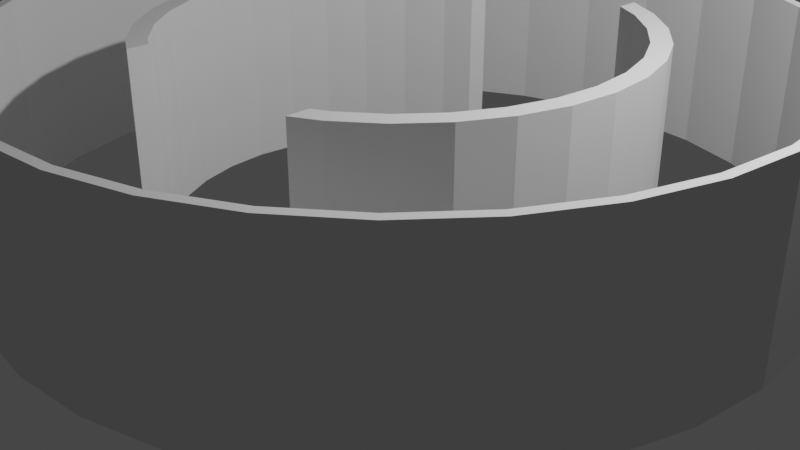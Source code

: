 # Source: library.blend  (saved by Blender 2.91.10; exported with 4.5.12 LTS)
import bpy
from mathutils import Matrix  # noqa: F401  (used for matrix-valued properties, if any)

bpy.ops.wm.read_factory_settings(use_empty=True)
scene = bpy.context.scene
scene.name = 'Scene'

# ---- collections
col_collection = bpy.data.collections.new('Collection'); scene.collection.children.link(col_collection)

# ---- world
world_world = bpy.data.worlds.new('World'); scene.world = world_world
world_world.use_nodes = True; world_world.node_tree.nodes.clear()
_N = world_world.node_tree.nodes; _L = world_world.node_tree.links
n0 = _N.new('ShaderNodeOutputWorld'); n0.name = 'World Output'; n0.location = (300, 300)
n1 = _N.new('ShaderNodeBackground'); n1.name = 'Background'; n1.location = (10, 300)
n1.inputs[0].default_value = (0.05088, 0.05088, 0.05088, 1.0)
_L.new(n1.outputs[0], n0.inputs[0])
n0.is_active_output = True
world_world.color = (0.05088, 0.05088, 0.05088)
world_world.use_sun_shadow = False
world_world.sun_shadow_jitter_overblur = 0.0

# ---- cameras
cam_camera = bpy.data.cameras.new('Camera')
cam_camera.clip_end = 100.0
cam_camera.ortho_scale = 7.314

# ---- lights
light_light = bpy.data.lights.new('Light', 'POINT')
light_light.transmission_factor = 0.0
light_light.energy = 1000.0
light_light.shadow_soft_size = 0.1
light_light.shadow_maximum_resolution = 0.006
light_light.use_absolute_resolution = True

# ---- meshes
me_x = bpy.data.meshes.new('柱体')
me_x.from_pydata([(0.0, 4.1, -1.0), (0.0, 4.1, 1.0), (0.7999, 4.021, -1.0), (0.7999, 4.021, 1.0), (1.569, 3.788, -1.0), (1.569, 3.788, 1.0), (2.278, 3.409, -1.0), (2.278, 3.409, 1.0), (2.899, 2.899, -1.0), (2.899, 2.899, 1.0), (3.409, 2.278, -1.0), (3.409, 2.278, 1.0), (3.788, 1.569, -1.0), (3.788, 1.569, 1.0), (4.021, 0.7999, -1.0), (4.021, 0.7999, 1.0), (4.1, 3.095e-07, -1.0), (4.1, 3.095e-07, 1.0), (4.021, -0.7999, -1.0), (4.021, -0.7999, 1.0), (3.788, -1.569, -1.0), (3.788, -1.569, 1.0), (3.409, -2.278, -1.0), (3.409, -2.278, 1.0), (2.899, -2.899, -1.0), (2.899, -2.899, 1.0), (2.278, -3.409, -1.0), (2.278, -3.409, 1.0), (1.569, -3.788, -1.0), (1.569, -3.788, 1.0), (0.7999, -4.021, -1.0), (0.7999, -4.021, 1.0), (-1.336e-06, -4.1, -1.0), (-1.336e-06, -4.1, 1.0), (-0.7999, -4.021, -1.0), (-0.7999, -4.021, 1.0), (-1.569, -3.788, -1.0), (-1.569, -3.788, 1.0), (-2.278, -3.409, -1.0), (-2.278, -3.409, 1.0), (-2.899, -2.899, -1.0), (-2.899, -2.899, 1.0), (-3.409, -2.278, -1.0), (-3.409, -2.278, 1.0), (-3.788, -1.569, -1.0), (-3.788, -1.569, 1.0), (-4.021, -0.7999, -1.0), (-4.021, -0.7999, 1.0), (-4.1, 3.959e-06, -1.0), (-4.1, 3.959e-06, 1.0), (-4.021, 0.7999, -1.0), (-4.021, 0.7999, 1.0), (-3.788, 1.569, -1.0), (-3.788, 1.569, 1.0), (-3.409, 2.278, -1.0), (-3.409, 2.278, 1.0), (-2.899, 2.899, -1.0), (-2.899, 2.899, 1.0), (-2.278, 3.409, -1.0), (-2.278, 3.409, 1.0), (-1.569, 3.788, -1.0), (-1.569, 3.788, 1.0), (-0.7999, 4.021, -1.0), (-0.7999, 4.021, 1.0), (0.0, 4.0, -1.0), (0.0, 4.0, 1.0), (-3.326, -2.222, -1.0), (0.7804, 3.923, -1.0), (-3.326, -2.222, 1.0), (0.7804, 3.923, 1.0), (3.923, -0.7804, 1.0), (4.0, 3.02e-07, 1.0), (-3.696, -1.531, -1.0), (-3.696, -1.531, 1.0), (1.531, 3.696, -1.0), (1.531, 3.696, 1.0), (-3.923, -0.7804, -1.0), (-3.923, -0.7804, 1.0), (3.923, 0.7804, 1.0), (-0.7804, 3.923, 1.0), (2.222, 3.326, -1.0), (2.222, 3.326, 1.0), (-4.0, 3.862e-06, -1.0), (-4.0, 3.862e-06, 1.0), (-3.326, 2.222, 1.0), (-2.222, 3.326, 1.0), (2.828, 2.828, -1.0), (2.828, 2.828, 1.0), (-2.828, 2.828, 1.0), (-3.923, 0.7804, -1.0), (-3.923, 0.7804, 1.0), (-2.222, -3.326, 1.0), (-2.828, -2.828, 1.0), (3.326, 2.222, -1.0), (3.326, 2.222, 1.0), (-3.696, 1.531, -1.0), (-3.696, 1.531, 1.0), (3.696, 1.531, -1.0), (3.696, 1.531, 1.0), (-0.7804, -3.923, 1.0), (-1.303e-06, -4.0, 1.0), (-3.326, 2.222, -1.0), (3.923, 0.7804, -1.0), (0.7804, -3.923, 1.0), (-2.828, 2.828, -1.0), (1.531, -3.696, 1.0), (2.222, -3.326, 1.0), (4.0, 3.02e-07, -1.0), (-2.222, 3.326, -1.0), (3.923, -0.7804, -1.0), (2.828, -2.828, 1.0), (3.326, -2.222, 1.0), (-1.531, 3.696, -1.0), (-1.531, 3.696, 1.0), (3.696, -1.531, -1.0), (3.696, -1.531, 1.0), (-0.7804, 3.923, -1.0), (3.326, -2.222, -1.0), (2.828, -2.828, -1.0), (2.222, -3.326, -1.0), (1.531, -3.696, -1.0), (-1.531, -3.696, 1.0), (0.7804, -3.923, -1.0), (-1.303e-06, -4.0, -1.0), (-0.7804, -3.923, -1.0), (-1.531, -3.696, -1.0), (-2.222, -3.326, -1.0), (-2.828, -2.828, -1.0)], [], [(0, 1, 3, 2), (2, 3, 5, 4), (4, 5, 7, 6), (6, 7, 9, 8), (8, 9, 11, 10), (10, 11, 13, 12), (12, 13, 15, 14), (14, 15, 17, 16), (16, 17, 19, 18), (18, 19, 21, 20), (20, 21, 23, 22), (22, 23, 25, 24), (24, 25, 27, 26), (26, 27, 29, 28), (28, 29, 31, 30), (30, 31, 33, 32), (32, 33, 35, 34), (34, 35, 37, 36), (36, 37, 39, 38), (38, 39, 41, 40), (40, 41, 43, 42), (42, 43, 45, 44), (44, 45, 47, 46), (46, 47, 49, 48), (48, 49, 51, 50), (50, 51, 53, 52), (52, 53, 55, 54), (54, 55, 57, 56), (56, 57, 59, 58), (58, 59, 61, 60), (60, 61, 63, 62), (62, 63, 1, 0), (65, 64, 67, 69), (69, 67, 74, 75), (75, 74, 80, 81), (81, 80, 86, 87), (86, 93, 94, 87), (93, 97, 98, 94), (78, 98, 97, 102), (71, 78, 102, 107), (70, 71, 107, 109), (70, 109, 114, 115), (111, 115, 114, 117), (110, 111, 117, 118), (106, 110, 118, 119), (105, 106, 119, 120), (103, 105, 120, 122), (100, 103, 122, 123), (99, 100, 123, 124), (121, 99, 124, 125), (126, 91, 121, 125), (92, 91, 126, 127), (66, 68, 92, 127), (68, 66, 72, 73), (73, 72, 76, 77), (77, 76, 82, 83), (83, 82, 89, 90), (90, 89, 95, 96), (101, 84, 96, 95), (104, 88, 84, 101), (108, 85, 88, 104), (85, 108, 112, 113), (116, 79, 113, 112), (64, 65, 79, 116), (69, 3, 1, 63, 61, 59, 57, 55, 53, 51, 49, 47, 45, 43, 41, 39, 37, 35, 33, 31, 29, 27, 25, 23, 21, 19, 17, 15, 78, 71, 70, 115, 111, 110, 106, 105, 103, 100, 99, 121, 91, 92, 68, 73, 77, 83, 90, 96, 84, 88, 85, 113, 79, 65), (78, 15, 13, 11, 9, 7, 5, 3, 69, 75, 81, 87, 94, 98), (2, 4, 6, 8, 10, 12, 14, 102, 97, 93, 86, 80, 74, 67), (102, 14, 16, 18, 20, 22, 24, 26, 28, 30, 32, 34, 36, 38, 40, 42, 44, 46, 48, 50, 52, 54, 56, 58, 60, 62, 0, 2, 67, 64, 116, 112, 108, 104, 101, 95, 89, 82, 76, 72, 66, 127, 126, 125, 124, 123, 122, 120, 119, 118, 117, 114, 109, 107)])
_uv = me_x.uv_layers.new(name='UV 贴图')
_uv.uv.foreach_set('vector', [1.0, 0.5, 1.0, 1.0, 0.9688, 1.0, 0.9688, 0.5, 0.9688, 0.5, 0.9688, 1.0, 0.9375, 1.0, 0.9375, 0.5, 0.9375, 0.5, 0.9375, 1.0, 0.9062, 1.0, 0.9062, 0.5, 0.9062, 0.5, 0.9062, 1.0, 0.875, 1.0, 0.875, 0.5, 0.875, 0.5, 0.875, 1.0, 0.8438, 1.0, 0.8438, 0.5, 0.8438, 0.5, 0.8438, 1.0, 0.8125, 1.0, 0.8125, 0.5, 0.8125, 0.5, 0.8125, 1.0, 0.7812, 1.0, 0.7812, 0.5, 0.7812, 0.5, 0.7812, 1.0, 0.75, 1.0, 0.75, 0.5, 0.75, 0.5, 0.75, 1.0, 0.7188, 1.0, 0.7188, 0.5, 0.7188, 0.5, 0.7188, 1.0, 0.6875, 1.0, 0.6875, 0.5, 0.6875, 0.5, 0.6875, 1.0, 0.6562, 1.0, 0.6562, 0.5, 0.6562, 0.5, 0.6562, 1.0, 0.625, 1.0, 0.625, 0.5, 0.625, 0.5, 0.625, 1.0, 0.5938, 1.0, 0.5938, 0.5, 0.5938, 0.5, 0.5938, 1.0, 0.5625, 1.0, 0.5625, 0.5, 0.5625, 0.5, 0.5625, 1.0, 0.5312, 1.0, 0.5312, 0.5, 0.5312, 0.5, 0.5312, 1.0, 0.5, 1.0, 0.5, 0.5, 0.5, 0.5, 0.5, 1.0, 0.4688, 1.0, 0.4688, 0.5, 0.4688, 0.5, 0.4688, 1.0, 0.4375, 1.0, 0.4375, 0.5, 0.4375, 0.5, 0.4375, 1.0, 0.4062, 1.0, 0.4062, 0.5, 0.4062, 0.5, 0.4062, 1.0, 0.375, 1.0, 0.375, 0.5, 0.375, 0.5, 0.375, 1.0, 0.3438, 1.0, 0.3438, 0.5, 0.3438, 0.5, 0.3438, 1.0, 0.3125, 1.0, 0.3125, 0.5, 0.3125, 0.5, 0.3125, 1.0, 0.2812, 1.0, 0.2812, 0.5, 0.2812, 0.5, 0.2812, 1.0, 0.25, 1.0, 0.25, 0.5, 0.25, 0.5, 0.25, 1.0, 0.2188, 1.0, 0.2188, 0.5, 0.2188, 0.5, 0.2188, 1.0, 0.1875, 1.0, 0.1875, 0.5, 0.1875, 0.5, 0.1875, 1.0, 0.1562, 1.0, 0.1562, 0.5, 0.1562, 0.5, 0.1562, 1.0, 0.125, 1.0, 0.125, 0.5, 0.125, 0.5, 0.125, 1.0, 0.09375, 1.0, 0.09375, 0.5, 0.09375, 0.5, 0.09375, 1.0, 0.0625, 1.0, 0.0625, 0.5, 0.0625, 0.5, 0.0625, 1.0, 0.03125, 1.0, 0.03125, 0.5, 0.03125, 0.5, 0.03125, 1.0, 0.0, 1.0, 0.0, 0.5, 1.0, 0.9583, 1.0, 0.5417, 0.9688, 0.5417, 0.9688, 0.9583, 0.9688, 0.9583, 0.9688, 0.5417, 0.9375, 0.5417, 0.9375, 0.9583, 0.9375, 0.9583, 0.9375, 0.5417, 0.9062, 0.5417, 0.9062, 0.9583, 0.9062, 0.9583, 0.9062, 0.5417, 0.875, 0.5417, 0.875, 0.9583, 0.875, 0.5417, 0.8438, 0.5417, 0.8438, 0.9583, 0.875, 0.9583, 0.8438, 0.5417, 0.8125, 0.5417, 0.8125, 0.9583, 0.8438, 0.9583, 0.7812, 0.9583, 0.8125, 0.9583, 0.8125, 0.5417, 0.7812, 0.5417, 0.75, 0.9583, 0.7812, 0.9583, 0.7812, 0.5417, 0.75, 0.5417, 0.7188, 0.9583, 0.75, 0.9583, 0.75, 0.5417, 0.7188, 0.5417, 0.7188, 0.9583, 0.7188, 0.5417, 0.6875, 0.5417, 0.6875, 0.9583, 0.6562, 0.9583, 0.6875, 0.9583, 0.6875, 0.5417, 0.6562, 0.5417, 0.625, 0.9583, 0.6562, 0.9583, 0.6562, 0.5417, 0.625, 0.5417, 0.5938, 0.9583, 0.625, 0.9583, 0.625, 0.5417, 0.5938, 0.5417, 0.5625, 0.9583, 0.5938, 0.9583, 0.5938, 0.5417, 0.5625, 0.5417, 0.5312, 0.9583, 0.5625, 0.9583, 0.5625, 0.5417, 0.5312, 0.5417, 0.5, 0.9583, 0.5312, 0.9583, 0.5312, 0.5417, 0.5, 0.5417, 0.4688, 0.9583, 0.5, 0.9583, 0.5, 0.5417, 0.4688, 0.5417, 0.4375, 0.9583, 0.4688, 0.9583, 0.4687, 0.5417, 0.4375, 0.5417, 0.4062, 0.5417, 0.4062, 0.9583, 0.4375, 0.9583, 0.4375, 0.5417, 0.375, 0.9583, 0.4062, 0.9583, 0.4062, 0.5417, 0.375, 0.5417, 0.3438, 0.5417, 0.3438, 0.9583, 0.375, 0.9583, 0.375, 0.5417, 0.3438, 0.9583, 0.3438, 0.5417, 0.3125, 0.5417, 0.3125, 0.9583, 0.3125, 0.9583, 0.3125, 0.5417, 0.2812, 0.5417, 0.2812, 0.9583, 0.2812, 0.9583, 0.2812, 0.5417, 0.25, 0.5417, 0.25, 0.9583, 0.25, 0.9583, 0.25, 0.5417, 0.2188, 0.5417, 0.2188, 0.9583, 0.2188, 0.9583, 0.2188, 0.5417, 0.1875, 0.5417, 0.1875, 0.9583, 0.1562, 0.5417, 0.1562, 0.9583, 0.1875, 0.9583, 0.1875, 0.5417, 0.125, 0.5417, 0.125, 0.9583, 0.1562, 0.9583, 0.1562, 0.5417, 0.09375, 0.5417, 0.09375, 0.9583, 0.125, 0.9583, 0.125, 0.5417, 0.09375, 0.9583, 0.09375, 0.5417, 0.0625, 0.5417, 0.0625, 0.9583, 0.03125, 0.5417, 0.03125, 0.9583, 0.0625, 0.9583, 0.0625, 0.5417, 0.0, 0.5417, 0.0, 0.9583, 0.03125, 0.9583, 0.03125, 0.5417, 0.2957, 0.4796, 0.2968, 0.4854, 0.25, 0.49, 0.2032, 0.4854, 0.1582, 0.4717, 0.1167, 0.4496, 0.08029, 0.4197, 0.05045, 0.3833, 0.02827, 0.3418, 0.01461, 0.2968, 0.01, 0.25, 0.01461, 0.2032, 0.02827, 0.1582, 0.05045, 0.1167, 0.08029, 0.08029, 0.1167, 0.05045, 0.1582, 0.02827, 0.2032, 0.01461, 0.25, 0.01, 0.2968, 0.01461, 0.3418, 0.02827, 0.3833, 0.05045, 0.4197, 0.08029, 0.4496, 0.1167, 0.4717, 0.1582, 0.4854, 0.2032, 0.49, 0.25, 0.4854, 0.2968, 0.4796, 0.2957, 0.4841, 0.25, 0.4796, 0.2043, 0.4663, 0.1604, 0.4447, 0.1199, 0.4156, 0.08443, 0.3801, 0.05531, 0.3396, 0.03368, 0.2957, 0.02035, 0.25, 0.01585, 0.2043, 0.02035, 0.1604, 0.03368, 0.1199, 0.05531, 0.08443, 0.08443, 0.05531, 0.1199, 0.03368, 0.1604, 0.02035, 0.2043, 0.01585, 0.25, 0.02035, 0.2957, 0.03368, 0.3396, 0.05531, 0.3801, 0.08443, 0.4156, 0.1199, 0.4447, 0.1604, 0.4663, 0.2043, 0.4796, 0.25, 0.4841, 0.4796, 0.2957, 0.4854, 0.2968, 0.4717, 0.3418, 0.4496, 0.3833, 0.4197, 0.4197, 0.3833, 0.4496, 0.3418, 0.4717, 0.2968, 0.4854, 0.2957, 0.4796, 0.3396, 0.4663, 0.3801, 0.4447, 0.4156, 0.4156, 0.4447, 0.3801, 0.4663, 0.3396, 0.7968, 0.4854, 0.8418, 0.4717, 0.8833, 0.4496, 0.9197, 0.4197, 0.9496, 0.3833, 0.9717, 0.3418, 0.9854, 0.2968, 0.9796, 0.2957, 0.9663, 0.3396, 0.9447, 0.3801, 0.9156, 0.4156, 0.8801, 0.4447, 0.8396, 0.4663, 0.7957, 0.4796, 0.9796, 0.2957, 0.9854, 0.2968, 0.99, 0.25, 0.9854, 0.2032, 0.9717, 0.1582, 0.9496, 0.1167, 0.9197, 0.08029, 0.8833, 0.05045, 0.8418, 0.02827, 0.7968, 0.01461, 0.75, 0.01, 0.7032, 0.01461, 0.6582, 0.02827, 0.6167, 0.05045, 0.5803, 0.08029, 0.5504, 0.1167, 0.5283, 0.1582, 0.5146, 0.2032, 0.51, 0.25, 0.5146, 0.2968, 0.5283, 0.3418, 0.5504, 0.3833, 0.5803, 0.4197, 0.6167, 0.4496, 0.6582, 0.4717, 0.7032, 0.4854, 0.75, 0.49, 0.7968, 0.4854, 0.7957, 0.4796, 0.75, 0.4841, 0.7043, 0.4796, 0.6604, 0.4663, 0.6199, 0.4447, 0.5844, 0.4156, 0.5553, 0.3801, 0.5337, 0.3396, 0.5204, 0.2957, 0.5159, 0.25, 0.5204, 0.2043, 0.5337, 0.1604, 0.5553, 0.1199, 0.5844, 0.08443, 0.6199, 0.05531, 0.6604, 0.03368, 0.7043, 0.02035, 0.75, 0.01585, 0.7957, 0.02035, 0.8396, 0.03368, 0.8801, 0.05531, 0.9156, 0.08443, 0.9447, 0.1199, 0.9663, 0.1604, 0.9796, 0.2043, 0.9841, 0.25])
me_x.use_remesh_fix_poles = True
me_x.use_remesh_preserve_attributes = False
me_x.use_mirror_vertex_groups = False
me_x.update()
me_003 = bpy.data.meshes.new('柱体.003')
me_003.from_pydata([(1.278, 1.912, -1.0), (1.278, 1.912, 1.0), (1.626, 1.626, -1.0), (1.626, 1.626, 1.0), (1.912, 1.278, -1.0), (1.912, 1.278, 1.0), (2.125, 0.8802, -1.0), (2.125, 0.8802, 1.0), (2.256, 0.4487, -1.0), (2.256, 0.4487, 1.0), (2.3, 1.736e-07, -1.0), (2.3, 1.736e-07, 1.0), (2.256, -0.4487, -1.0), (2.256, -0.4487, 1.0), (2.125, -0.8802, -1.0), (2.125, -0.8802, 1.0), (1.912, -1.278, -1.0), (1.912, -1.278, 1.0), (1.626, -1.626, -1.0), (1.626, -1.626, 1.0), (1.278, -1.912, -1.0), (1.278, -1.912, 1.0), (-1.278, -1.912, -1.0), (-1.278, -1.912, 1.0), (-1.626, -1.626, -1.0), (-1.626, -1.626, 1.0), (-1.912, -1.278, -1.0), (-1.912, -1.278, 1.0), (-2.125, -0.8802, -1.0), (-2.125, -0.8802, 1.0), (-2.256, -0.4487, -1.0), (-2.256, -0.4487, 1.0), (-2.3, 2.221e-06, -1.0), (-2.3, 2.221e-06, 1.0), (-2.256, 0.4487, -1.0), (-2.256, 0.4487, 1.0), (-2.125, 0.8802, -1.0), (-2.125, 0.8802, 1.0), (-1.912, 1.278, -1.0), (-1.912, 1.278, 1.0), (-1.626, 1.626, -1.0), (-1.626, 1.626, 1.0), (-1.278, 1.912, -1.0), (-1.278, 1.912, 1.0), (1.389, 2.079, -1.0), (1.389, 2.079, 1.0), (1.768, 1.768, -1.0), (1.768, 1.768, 1.0), (2.079, 1.389, -1.0), (2.079, 1.389, 1.0), (2.31, 0.9567, -1.0), (2.31, 0.9567, 1.0), (2.452, 0.4877, -1.0), (2.452, 0.4877, 1.0), (2.5, 1.887e-07, -1.0), (2.5, 1.887e-07, 1.0), (2.452, -0.4877, -1.0), (2.452, -0.4877, 1.0), (2.31, -0.9567, -1.0), (2.31, -0.9567, 1.0), (2.079, -1.389, -1.0), (2.079, -1.389, 1.0), (1.768, -1.768, -1.0), (1.768, -1.768, 1.0), (1.389, -2.079, -1.0), (1.389, -2.079, 1.0), (-1.389, -2.079, -1.0), (-1.389, -2.079, 1.0), (-1.768, -1.768, -1.0), (-1.768, -1.768, 1.0), (-2.079, -1.389, -1.0), (-2.079, -1.389, 1.0), (-2.31, -0.9567, -1.0), (-2.31, -0.9567, 1.0), (-2.452, -0.4877, -1.0), (-2.452, -0.4877, 1.0), (-2.5, 2.414e-06, -1.0), (-2.5, 2.414e-06, 1.0), (-2.452, 0.4877, -1.0), (-2.452, 0.4877, 1.0), (-2.31, 0.9567, -1.0), (-2.31, 0.9567, 1.0), (-2.079, 1.389, -1.0), (-2.079, 1.389, 1.0), (-1.768, 1.768, -1.0), (-1.768, 1.768, 1.0), (-1.389, 2.079, -1.0), (-1.389, 2.079, 1.0), (-1.125, -2.22, -1.0), (-1.125, -1.994, -1.0), (-1.125, -2.22, 1.0), (-1.125, -1.994, 1.0), (1.125, -2.22, -1.0), (1.125, -1.994, -1.0), (1.125, -2.22, 1.0), (1.125, -1.994, 1.0), (-1.0, 2.061, -1.0), (-1.0, 2.287, -1.0), (-1.0, 2.061, 1.0), (-1.0, 2.287, 1.0), (1.0, 2.061, -1.0), (1.0, 2.287, -1.0), (1.0, 2.061, 1.0), (1.0, 2.287, 1.0)], [], [(44, 45, 47, 46), (46, 47, 49, 48), (48, 49, 51, 50), (50, 51, 53, 52), (52, 53, 55, 54), (54, 55, 57, 56), (56, 57, 59, 58), (58, 59, 61, 60), (60, 61, 63, 62), (62, 63, 65, 64), (66, 67, 69, 68), (68, 69, 71, 70), (70, 71, 73, 72), (72, 73, 75, 74), (74, 75, 77, 76), (76, 77, 79, 78), (78, 79, 81, 80), (80, 81, 83, 82), (82, 83, 85, 84), (84, 85, 87, 86), (1, 0, 2, 3), (3, 2, 4, 5), (7, 5, 4, 6), (9, 7, 6, 8), (11, 9, 8, 10), (13, 11, 10, 12), (13, 12, 14, 15), (15, 14, 16, 17), (19, 17, 16, 18), (21, 19, 18, 20), (25, 23, 22, 24), (25, 24, 26, 27), (27, 26, 28, 29), (29, 28, 30, 31), (31, 30, 32, 33), (33, 32, 34, 35), (35, 34, 36, 37), (37, 36, 38, 39), (39, 38, 40, 41), (41, 40, 42, 43), (91, 90, 88, 89), (94, 95, 93, 92), (64, 65, 94, 92), (90, 67, 66, 88), (95, 21, 20, 93), (22, 23, 91, 89), (59, 15, 17, 19, 21, 95, 94, 65, 63, 61), (23, 25, 27, 29, 73, 71, 69, 67, 90, 91), (93, 20, 18, 16, 14, 12, 10, 8, 6, 4, 48, 50, 52, 54, 56, 58, 60, 62, 64, 92), (97, 99, 98, 96), (101, 100, 102, 103), (45, 44, 101, 103), (97, 86, 87, 99), (0, 1, 102, 100), (98, 43, 42, 96), (73, 29, 31, 33, 35, 37, 39, 41, 43, 98, 99, 87, 85, 83, 81, 79, 77, 75), (102, 1, 3, 5, 7, 9, 11, 13, 15, 59, 57, 55, 53, 51, 49, 47, 45, 103), (48, 4, 2, 0, 100, 101, 44, 46), (96, 42, 40, 38, 36, 34, 32, 30, 28, 26, 24, 22, 89, 88, 66, 68, 70, 72, 74, 76, 78, 80, 82, 84, 86, 97)])
_uv = me_003.uv_layers.new(name='UV 贴图')
_uv.uv.foreach_set('vector', [0.9062, 0.5, 0.9062, 1.0, 0.875, 1.0, 0.875, 0.5, 0.875, 0.5, 0.875, 1.0, 0.8438, 1.0, 0.8438, 0.5, 0.8438, 0.5, 0.8438, 1.0, 0.8125, 1.0, 0.8125, 0.5, 0.8125, 0.5, 0.8125, 1.0, 0.7812, 1.0, 0.7812, 0.5, 0.7812, 0.5, 0.7812, 1.0, 0.75, 1.0, 0.75, 0.5, 0.75, 0.5, 0.75, 1.0, 0.7188, 1.0, 0.7188, 0.5, 0.7188, 0.5, 0.7188, 1.0, 0.6875, 1.0, 0.6875, 0.5, 0.6875, 0.5, 0.6875, 1.0, 0.6562, 1.0, 0.6562, 0.5, 0.6562, 0.5, 0.6562, 1.0, 0.625, 1.0, 0.625, 0.5, 0.625, 0.5, 0.625, 1.0, 0.5938, 1.0, 0.5938, 0.5, 0.4062, 0.5, 0.4062, 1.0, 0.375, 1.0, 0.375, 0.5, 0.375, 0.5, 0.375, 1.0, 0.3438, 1.0, 0.3438, 0.5, 0.3438, 0.5, 0.3438, 1.0, 0.3125, 1.0, 0.3125, 0.5, 0.3125, 0.5, 0.3125, 1.0, 0.2812, 1.0, 0.2812, 0.5, 0.2812, 0.5, 0.2812, 1.0, 0.25, 1.0, 0.25, 0.5, 0.25, 0.5, 0.25, 1.0, 0.2188, 1.0, 0.2188, 0.5, 0.2188, 0.5, 0.2188, 1.0, 0.1875, 1.0, 0.1875, 0.5, 0.1875, 0.5, 0.1875, 1.0, 0.1562, 1.0, 0.1562, 0.5, 0.1562, 0.5, 0.1562, 1.0, 0.125, 1.0, 0.125, 0.5, 0.125, 0.5, 0.125, 1.0, 0.09375, 1.0, 0.09375, 0.5, 0.9062, 1.0, 0.9062, 0.5, 0.875, 0.5, 0.875, 1.0, 0.875, 1.0, 0.875, 0.5, 0.8438, 0.5, 0.8438, 1.0, 0.8125, 1.0, 0.8438, 1.0, 0.8438, 0.5, 0.8125, 0.5, 0.7812, 1.0, 0.8125, 1.0, 0.8125, 0.5, 0.7812, 0.5, 0.75, 1.0, 0.7812, 1.0, 0.7812, 0.5, 0.75, 0.5, 0.7188, 1.0, 0.75, 1.0, 0.75, 0.5, 0.7188, 0.5, 0.7188, 1.0, 0.7188, 0.5, 0.6875, 0.5, 0.6875, 1.0, 0.6875, 1.0, 0.6875, 0.5, 0.6562, 0.5, 0.6562, 1.0, 0.625, 1.0, 0.6562, 1.0, 0.6562, 0.5, 0.625, 0.5, 0.5938, 1.0, 0.625, 1.0, 0.625, 0.5, 0.5938, 0.5, 0.375, 1.0, 0.4062, 1.0, 0.4062, 0.5, 0.375, 0.5, 0.375, 1.0, 0.375, 0.5, 0.3438, 0.5, 0.3438, 1.0, 0.3438, 1.0, 0.3438, 0.5, 0.3125, 0.5, 0.3125, 1.0, 0.3125, 1.0, 0.3125, 0.5, 0.2812, 0.5, 0.2812, 1.0, 0.2812, 1.0, 0.2812, 0.5, 0.25, 0.5, 0.25, 1.0, 0.25, 1.0, 0.25, 0.5, 0.2188, 0.5, 0.2188, 1.0, 0.2188, 1.0, 0.2188, 0.5, 0.1875, 0.5, 0.1875, 1.0, 0.1875, 1.0, 0.1875, 0.5, 0.1562, 0.5, 0.1562, 1.0, 0.1562, 1.0, 0.1562, 0.5, 0.125, 0.5, 0.125, 1.0, 0.125, 1.0, 0.125, 0.5, 0.09375, 0.5, 0.09375, 1.0, 0.6111, 0.1423, 0.6111, 0.1173, 0.3889, 0.1173, 0.3889, 0.1423, 0.6111, 0.6327, 0.6111, 0.6077, 0.3889, 0.6077, 0.3889, 0.6327, 0.5938, 0.5, 0.5938, 1.0, 0.5747, 1.0, 0.5747, 0.5, 0.4253, 1.0, 0.4062, 1.0, 0.4062, 0.5, 0.4253, 0.5, 0.5817, 1.0, 0.5938, 1.0, 0.5938, 0.5, 0.5817, 0.5, 0.4062, 0.5, 0.4062, 1.0, 0.4183, 1.0, 0.4183, 0.5, 0.4717, 0.1582, 0.454, 0.1655, 0.4336, 0.1273, 0.4061, 0.09387, 0.3727, 0.06641, 0.358, 0.05857, 0.358, 0.0369, 0.3833, 0.05045, 0.4197, 0.08029, 0.4496, 0.1167, 0.1273, 0.06641, 0.09387, 0.09387, 0.06641, 0.1273, 0.04601, 0.1655, 0.02827, 0.1582, 0.05045, 0.1167, 0.08029, 0.08029, 0.1167, 0.05045, 0.142, 0.0369, 0.142, 0.05857, 0.858, 0.05857, 0.8727, 0.06641, 0.9061, 0.09387, 0.9336, 0.1273, 0.954, 0.1655, 0.9666, 0.2069, 0.9708, 0.25, 0.9666, 0.2931, 0.954, 0.3345, 0.9336, 0.3727, 0.9496, 0.3833, 0.9717, 0.3418, 0.9854, 0.2968, 0.99, 0.25, 0.9854, 0.2032, 0.9717, 0.1582, 0.9496, 0.1167, 0.9197, 0.08029, 0.8833, 0.05045, 0.858, 0.0369, 0.375, 0.1896, 0.625, 0.1896, 0.625, 0.1614, 0.375, 0.1614, 0.375, 0.5604, 0.375, 0.5886, 0.625, 0.5886, 0.625, 0.5604, 0.9062, 1.0, 0.9062, 0.5, 0.9344, 0.5, 0.9344, 1.0, 0.06563, 0.5, 0.09375, 0.5, 0.09375, 1.0, 0.06563, 1.0, 0.9062, 0.5, 0.9062, 1.0, 0.9281, 1.0, 0.9281, 0.5, 0.07192, 1.0, 0.09375, 1.0, 0.09375, 0.5, 0.07192, 0.5, 0.02827, 0.1582, 0.04601, 0.1655, 0.03344, 0.2069, 0.0292, 0.25, 0.03344, 0.2931, 0.04601, 0.3345, 0.06641, 0.3727, 0.09387, 0.4061, 0.1273, 0.4336, 0.154, 0.4478, 0.154, 0.4695, 0.1167, 0.4496, 0.08029, 0.4197, 0.05045, 0.3833, 0.02827, 0.3418, 0.01461, 0.2968, 0.01, 0.25, 0.01461, 0.2032, 0.346, 0.4478, 0.3727, 0.4336, 0.4061, 0.4061, 0.4336, 0.3727, 0.454, 0.3345, 0.4666, 0.2931, 0.4708, 0.25, 0.4666, 0.2069, 0.454, 0.1655, 0.4717, 0.1582, 0.4854, 0.2032, 0.49, 0.25, 0.4854, 0.2968, 0.4717, 0.3418, 0.4496, 0.3833, 0.4197, 0.4197, 0.3833, 0.4496, 0.346, 0.4695, 0.9496, 0.3833, 0.9336, 0.3727, 0.9061, 0.4061, 0.8727, 0.4336, 0.846, 0.4478, 0.846, 0.4695, 0.8833, 0.4496, 0.9197, 0.4197, 0.654, 0.4478, 0.6273, 0.4336, 0.5939, 0.4061, 0.5664, 0.3727, 0.546, 0.3345, 0.5334, 0.2931, 0.5292, 0.25, 0.5334, 0.2069, 0.546, 0.1655, 0.5664, 0.1273, 0.5939, 0.09387, 0.6273, 0.06641, 0.642, 0.05857, 0.642, 0.0369, 0.6167, 0.05045, 0.5803, 0.08029, 0.5504, 0.1167, 0.5283, 0.1582, 0.5146, 0.2032, 0.51, 0.25, 0.5146, 0.2968, 0.5283, 0.3418, 0.5504, 0.3833, 0.5803, 0.4197, 0.6167, 0.4496, 0.654, 0.4695])
me_003.use_remesh_fix_poles = True
me_003.use_remesh_preserve_attributes = False
me_003.use_mirror_vertex_groups = False
me_003.update()

# ---- objects
ob_light = bpy.data.objects.new('Light', light_light)
ob_camera = bpy.data.objects.new('Camera', cam_camera)
ob_x = bpy.data.objects.new('柱体', me_x)
ob_001 = bpy.data.objects.new('柱体.001', me_003)

# ---- transforms, parenting, visibility, modifiers, constraints
ob_light.location = (4.076, 1.005, 5.904)
ob_light.rotation_euler = (0.6503, 0.05522, 1.866)
ob_light.lock_rotations_4d = False
ob_light.empty_display_type = 'ARROWS'
ob_light.color = (0.0, 0.0, 0.0, 0.0)
ob_light.lineart.crease_threshold = 0.0
ob_camera.location = (7.359, -6.926, 4.958)
ob_camera.rotation_euler = (1.109, 0.0, 0.8149)
ob_camera.lock_rotations_4d = False
ob_camera.empty_display_type = 'ARROWS'
ob_camera.color = (0.0, 0.0, 0.0, 0.0)
ob_camera.display_type = 'WIRE'
ob_camera.lineart.crease_threshold = 0.0
ob_x.location = (0.0, 0.0, 1.0)
ob_x.lineart.crease_threshold = 0.0
ob_001.location = (0.0, 0.0, 1.0)
ob_001.lineart.crease_threshold = 0.0

# ---- collection membership
col_collection.objects.link(ob_light)
col_collection.objects.link(ob_camera)
col_collection.objects.link(ob_x)
col_collection.objects.link(ob_001)

# ---- scene / render settings (as saved in the file)
scene.camera = ob_camera
scene.frame_start = 1; scene.frame_end = 250; scene.frame_set(1)
scene.render.engine = 'BLENDER_EEVEE_NEXT'
scene.cycles.use_denoising = False
scene.cycles.samples = 128
scene.cycles.sampling_pattern = 'TABULATED_SOBOL'
scene.cycles.use_adaptive_sampling = False
scene.cycles.use_light_tree = False
scene.view_settings.view_transform = 'Filmic'
bpy.context.view_layer.update()
